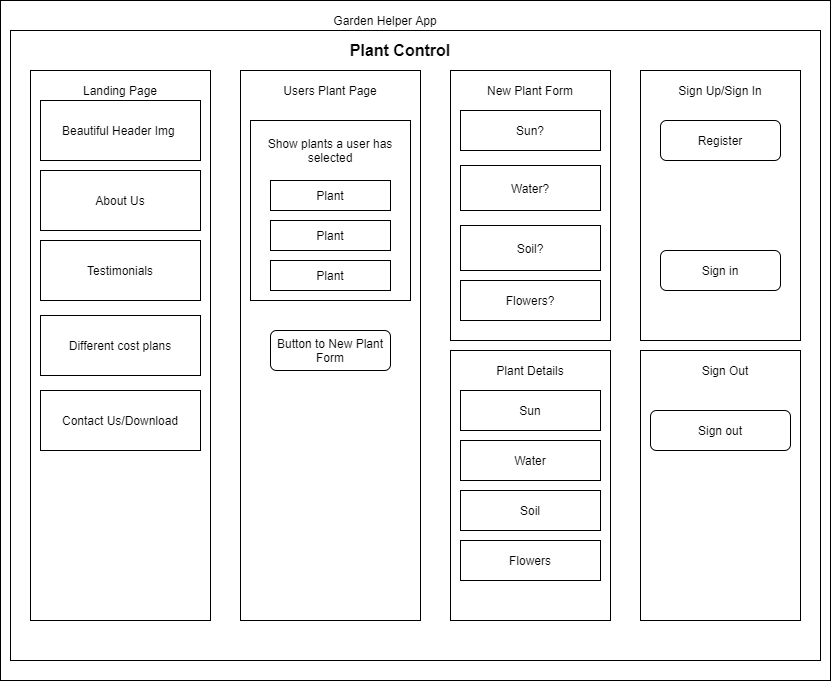

The diagram above was exported from draw.io. Its source (the exported page's mxGraphModel, read from the mxfile embedded in the PNG):
<mxGraphModel dx="1422" dy="713" grid="1" gridSize="10" guides="1" tooltips="1" connect="1" arrows="1" fold="1" page="1" pageScale="1" pageWidth="850" pageHeight="1100" math="0" shadow="0">
  <root>
    <mxCell id="0" />
    <mxCell id="1" parent="0" />
    <mxCell id="rqc8zfAAPuRY-8Uz5-7u-1" value="" style="rounded=0;whiteSpace=wrap;html=1;" parent="1" vertex="1">
      <mxGeometry x="10" y="30" width="830" height="680" as="geometry" />
    </mxCell>
    <mxCell id="rqc8zfAAPuRY-8Uz5-7u-2" value="Garden Helper App" style="text;html=1;strokeColor=none;fillColor=none;align=center;verticalAlign=middle;whiteSpace=wrap;rounded=0;" parent="1" vertex="1">
      <mxGeometry x="150" y="40" width="490" height="20" as="geometry" />
    </mxCell>
    <mxCell id="rqc8zfAAPuRY-8Uz5-7u-3" value="" style="rounded=0;whiteSpace=wrap;html=1;" parent="1" vertex="1">
      <mxGeometry x="20" y="60" width="810" height="630" as="geometry" />
    </mxCell>
    <mxCell id="rqc8zfAAPuRY-8Uz5-7u-4" value="&lt;font style=&quot;font-size: 16px&quot;&gt;&lt;b&gt;Plant Control&lt;/b&gt;&lt;/font&gt;" style="text;html=1;strokeColor=none;fillColor=none;align=center;verticalAlign=middle;whiteSpace=wrap;rounded=0;" parent="1" vertex="1">
      <mxGeometry x="140" y="70" width="540" height="20" as="geometry" />
    </mxCell>
    <mxCell id="rqc8zfAAPuRY-8Uz5-7u-5" value="" style="rounded=0;whiteSpace=wrap;html=1;" parent="1" vertex="1">
      <mxGeometry x="40" y="100" width="180" height="550" as="geometry" />
    </mxCell>
    <mxCell id="rqc8zfAAPuRY-8Uz5-7u-6" value="Landing Page" style="text;html=1;strokeColor=none;fillColor=none;align=center;verticalAlign=middle;whiteSpace=wrap;rounded=0;" parent="1" vertex="1">
      <mxGeometry x="50" y="110" width="160" height="20" as="geometry" />
    </mxCell>
    <mxCell id="rqc8zfAAPuRY-8Uz5-7u-7" value="" style="rounded=0;whiteSpace=wrap;html=1;" parent="1" vertex="1">
      <mxGeometry x="250" y="100" width="180" height="550" as="geometry" />
    </mxCell>
    <mxCell id="rqc8zfAAPuRY-8Uz5-7u-8" value="Users Plant Page" style="text;html=1;strokeColor=none;fillColor=none;align=center;verticalAlign=middle;whiteSpace=wrap;rounded=0;" parent="1" vertex="1">
      <mxGeometry x="260" y="110" width="160" height="20" as="geometry" />
    </mxCell>
    <mxCell id="rqc8zfAAPuRY-8Uz5-7u-9" value="" style="rounded=0;whiteSpace=wrap;html=1;" parent="1" vertex="1">
      <mxGeometry x="50" y="130" width="160" height="60" as="geometry" />
    </mxCell>
    <mxCell id="rqc8zfAAPuRY-8Uz5-7u-10" value="Beautiful Header Img&amp;nbsp;" style="text;html=1;strokeColor=none;fillColor=none;align=center;verticalAlign=middle;whiteSpace=wrap;rounded=0;" parent="1" vertex="1">
      <mxGeometry x="60" y="140" width="140" height="40" as="geometry" />
    </mxCell>
    <mxCell id="rqc8zfAAPuRY-8Uz5-7u-11" value="" style="rounded=0;whiteSpace=wrap;html=1;" parent="1" vertex="1">
      <mxGeometry x="50" y="200" width="160" height="60" as="geometry" />
    </mxCell>
    <mxCell id="rqc8zfAAPuRY-8Uz5-7u-12" value="About Us" style="text;html=1;strokeColor=none;fillColor=none;align=center;verticalAlign=middle;whiteSpace=wrap;rounded=0;" parent="1" vertex="1">
      <mxGeometry x="60" y="210" width="140" height="40" as="geometry" />
    </mxCell>
    <mxCell id="rqc8zfAAPuRY-8Uz5-7u-13" value="" style="rounded=0;whiteSpace=wrap;html=1;" parent="1" vertex="1">
      <mxGeometry x="50" y="270" width="160" height="60" as="geometry" />
    </mxCell>
    <mxCell id="rqc8zfAAPuRY-8Uz5-7u-14" value="Testimonials" style="text;html=1;strokeColor=none;fillColor=none;align=center;verticalAlign=middle;whiteSpace=wrap;rounded=0;" parent="1" vertex="1">
      <mxGeometry x="60" y="280" width="140" height="40" as="geometry" />
    </mxCell>
    <mxCell id="rqc8zfAAPuRY-8Uz5-7u-15" value="" style="rounded=0;whiteSpace=wrap;html=1;" parent="1" vertex="1">
      <mxGeometry x="50" y="345" width="160" height="60" as="geometry" />
    </mxCell>
    <mxCell id="rqc8zfAAPuRY-8Uz5-7u-16" value="Different cost plans" style="text;html=1;strokeColor=none;fillColor=none;align=center;verticalAlign=middle;whiteSpace=wrap;rounded=0;" parent="1" vertex="1">
      <mxGeometry x="60" y="360" width="140" height="30" as="geometry" />
    </mxCell>
    <mxCell id="rqc8zfAAPuRY-8Uz5-7u-17" value="" style="rounded=0;whiteSpace=wrap;html=1;" parent="1" vertex="1">
      <mxGeometry x="50" y="420" width="160" height="60" as="geometry" />
    </mxCell>
    <mxCell id="rqc8zfAAPuRY-8Uz5-7u-18" value="Contact Us/Download" style="text;html=1;strokeColor=none;fillColor=none;align=center;verticalAlign=middle;whiteSpace=wrap;rounded=0;" parent="1" vertex="1">
      <mxGeometry x="60" y="430" width="140" height="40" as="geometry" />
    </mxCell>
    <mxCell id="rqc8zfAAPuRY-8Uz5-7u-19" value="" style="rounded=0;whiteSpace=wrap;html=1;" parent="1" vertex="1">
      <mxGeometry x="260" y="150" width="160" height="180" as="geometry" />
    </mxCell>
    <mxCell id="rqc8zfAAPuRY-8Uz5-7u-20" value="Show plants a user has selected" style="text;html=1;strokeColor=none;fillColor=none;align=center;verticalAlign=middle;whiteSpace=wrap;rounded=0;" parent="1" vertex="1">
      <mxGeometry x="270" y="160" width="140" height="40" as="geometry" />
    </mxCell>
    <mxCell id="rqc8zfAAPuRY-8Uz5-7u-21" value="" style="rounded=0;whiteSpace=wrap;html=1;" parent="1" vertex="1">
      <mxGeometry x="280" y="210" width="120" height="30" as="geometry" />
    </mxCell>
    <mxCell id="rqc8zfAAPuRY-8Uz5-7u-22" value="" style="rounded=0;whiteSpace=wrap;html=1;" parent="1" vertex="1">
      <mxGeometry x="280" y="250" width="120" height="30" as="geometry" />
    </mxCell>
    <mxCell id="rqc8zfAAPuRY-8Uz5-7u-23" value="Plant" style="text;html=1;strokeColor=none;fillColor=none;align=center;verticalAlign=middle;whiteSpace=wrap;rounded=0;" parent="1" vertex="1">
      <mxGeometry x="290" y="215" width="100" height="20" as="geometry" />
    </mxCell>
    <mxCell id="rqc8zfAAPuRY-8Uz5-7u-24" value="Plant" style="text;html=1;strokeColor=none;fillColor=none;align=center;verticalAlign=middle;whiteSpace=wrap;rounded=0;" parent="1" vertex="1">
      <mxGeometry x="290" y="255" width="100" height="20" as="geometry" />
    </mxCell>
    <mxCell id="rqc8zfAAPuRY-8Uz5-7u-25" value="" style="rounded=0;whiteSpace=wrap;html=1;" parent="1" vertex="1">
      <mxGeometry x="280" y="290" width="120" height="30" as="geometry" />
    </mxCell>
    <mxCell id="rqc8zfAAPuRY-8Uz5-7u-26" value="Plant" style="text;html=1;strokeColor=none;fillColor=none;align=center;verticalAlign=middle;whiteSpace=wrap;rounded=0;" parent="1" vertex="1">
      <mxGeometry x="290" y="295" width="100" height="20" as="geometry" />
    </mxCell>
    <mxCell id="rqc8zfAAPuRY-8Uz5-7u-30" value="" style="rounded=1;whiteSpace=wrap;html=1;" parent="1" vertex="1">
      <mxGeometry x="280" y="360" width="120" height="40" as="geometry" />
    </mxCell>
    <mxCell id="rqc8zfAAPuRY-8Uz5-7u-31" value="Button to New Plant Form" style="text;html=1;strokeColor=none;fillColor=none;align=center;verticalAlign=middle;whiteSpace=wrap;rounded=0;" parent="1" vertex="1">
      <mxGeometry x="280" y="360" width="120" height="40" as="geometry" />
    </mxCell>
    <mxCell id="rqc8zfAAPuRY-8Uz5-7u-32" value="" style="rounded=0;whiteSpace=wrap;html=1;" parent="1" vertex="1">
      <mxGeometry x="460" y="100" width="160" height="270" as="geometry" />
    </mxCell>
    <mxCell id="rqc8zfAAPuRY-8Uz5-7u-33" value="New Plant Form" style="text;html=1;strokeColor=none;fillColor=none;align=center;verticalAlign=middle;whiteSpace=wrap;rounded=0;" parent="1" vertex="1">
      <mxGeometry x="470" y="110" width="140" height="20" as="geometry" />
    </mxCell>
    <mxCell id="rqc8zfAAPuRY-8Uz5-7u-34" value="" style="rounded=0;whiteSpace=wrap;html=1;" parent="1" vertex="1">
      <mxGeometry x="470" y="140" width="140" height="40" as="geometry" />
    </mxCell>
    <mxCell id="rqc8zfAAPuRY-8Uz5-7u-35" value="" style="rounded=0;whiteSpace=wrap;html=1;" parent="1" vertex="1">
      <mxGeometry x="470" y="195" width="140" height="45" as="geometry" />
    </mxCell>
    <mxCell id="rqc8zfAAPuRY-8Uz5-7u-36" value="" style="rounded=0;whiteSpace=wrap;html=1;" parent="1" vertex="1">
      <mxGeometry x="470" y="255" width="140" height="45" as="geometry" />
    </mxCell>
    <mxCell id="rqc8zfAAPuRY-8Uz5-7u-37" value="" style="rounded=0;whiteSpace=wrap;html=1;" parent="1" vertex="1">
      <mxGeometry x="470" y="310" width="140" height="40" as="geometry" />
    </mxCell>
    <mxCell id="rqc8zfAAPuRY-8Uz5-7u-38" value="Sun?" style="text;html=1;strokeColor=none;fillColor=none;align=center;verticalAlign=middle;whiteSpace=wrap;rounded=0;" parent="1" vertex="1">
      <mxGeometry x="480" y="150" width="120" height="20" as="geometry" />
    </mxCell>
    <mxCell id="rqc8zfAAPuRY-8Uz5-7u-39" value="Water?" style="text;html=1;strokeColor=none;fillColor=none;align=center;verticalAlign=middle;whiteSpace=wrap;rounded=0;" parent="1" vertex="1">
      <mxGeometry x="480" y="207.5" width="120" height="20" as="geometry" />
    </mxCell>
    <mxCell id="rqc8zfAAPuRY-8Uz5-7u-40" value="Soil?" style="text;html=1;strokeColor=none;fillColor=none;align=center;verticalAlign=middle;whiteSpace=wrap;rounded=0;" parent="1" vertex="1">
      <mxGeometry x="480" y="267.5" width="120" height="20" as="geometry" />
    </mxCell>
    <mxCell id="rqc8zfAAPuRY-8Uz5-7u-41" value="Flowers?" style="text;html=1;strokeColor=none;fillColor=none;align=center;verticalAlign=middle;whiteSpace=wrap;rounded=0;" parent="1" vertex="1">
      <mxGeometry x="480" y="320" width="120" height="20" as="geometry" />
    </mxCell>
    <mxCell id="rqc8zfAAPuRY-8Uz5-7u-42" value="" style="rounded=0;whiteSpace=wrap;html=1;" parent="1" vertex="1">
      <mxGeometry x="460" y="380" width="160" height="270" as="geometry" />
    </mxCell>
    <mxCell id="rqc8zfAAPuRY-8Uz5-7u-43" value="Plant Details" style="text;html=1;strokeColor=none;fillColor=none;align=center;verticalAlign=middle;whiteSpace=wrap;rounded=0;" parent="1" vertex="1">
      <mxGeometry x="470" y="390" width="140" height="20" as="geometry" />
    </mxCell>
    <mxCell id="rqc8zfAAPuRY-8Uz5-7u-44" value="" style="rounded=0;whiteSpace=wrap;html=1;" parent="1" vertex="1">
      <mxGeometry x="470" y="420" width="140" height="40" as="geometry" />
    </mxCell>
    <mxCell id="rqc8zfAAPuRY-8Uz5-7u-45" value="" style="rounded=0;whiteSpace=wrap;html=1;" parent="1" vertex="1">
      <mxGeometry x="470" y="470" width="140" height="40" as="geometry" />
    </mxCell>
    <mxCell id="rqc8zfAAPuRY-8Uz5-7u-46" value="" style="rounded=0;whiteSpace=wrap;html=1;" parent="1" vertex="1">
      <mxGeometry x="470" y="520" width="140" height="40" as="geometry" />
    </mxCell>
    <mxCell id="rqc8zfAAPuRY-8Uz5-7u-47" value="" style="rounded=0;whiteSpace=wrap;html=1;" parent="1" vertex="1">
      <mxGeometry x="470" y="570" width="140" height="40" as="geometry" />
    </mxCell>
    <mxCell id="rqc8zfAAPuRY-8Uz5-7u-48" value="Sun" style="text;html=1;strokeColor=none;fillColor=none;align=center;verticalAlign=middle;whiteSpace=wrap;rounded=0;" parent="1" vertex="1">
      <mxGeometry x="520" y="430" width="40" height="20" as="geometry" />
    </mxCell>
    <mxCell id="rqc8zfAAPuRY-8Uz5-7u-50" value="Water" style="text;html=1;strokeColor=none;fillColor=none;align=center;verticalAlign=middle;whiteSpace=wrap;rounded=0;" parent="1" vertex="1">
      <mxGeometry x="520" y="480" width="40" height="20" as="geometry" />
    </mxCell>
    <mxCell id="rqc8zfAAPuRY-8Uz5-7u-51" value="Soil" style="text;html=1;strokeColor=none;fillColor=none;align=center;verticalAlign=middle;whiteSpace=wrap;rounded=0;" parent="1" vertex="1">
      <mxGeometry x="520" y="530" width="40" height="20" as="geometry" />
    </mxCell>
    <mxCell id="rqc8zfAAPuRY-8Uz5-7u-52" value="Flowers" style="text;html=1;strokeColor=none;fillColor=none;align=center;verticalAlign=middle;whiteSpace=wrap;rounded=0;" parent="1" vertex="1">
      <mxGeometry x="520" y="580" width="40" height="20" as="geometry" />
    </mxCell>
    <mxCell id="rqc8zfAAPuRY-8Uz5-7u-53" value="" style="rounded=0;whiteSpace=wrap;html=1;" parent="1" vertex="1">
      <mxGeometry x="650" y="100" width="160" height="270" as="geometry" />
    </mxCell>
    <mxCell id="rqc8zfAAPuRY-8Uz5-7u-54" value="Sign Up/Sign In" style="text;html=1;strokeColor=none;fillColor=none;align=center;verticalAlign=middle;whiteSpace=wrap;rounded=0;" parent="1" vertex="1">
      <mxGeometry x="660" y="110" width="140" height="20" as="geometry" />
    </mxCell>
    <mxCell id="rqc8zfAAPuRY-8Uz5-7u-55" value="" style="rounded=1;whiteSpace=wrap;html=1;" parent="1" vertex="1">
      <mxGeometry x="670" y="150" width="120" height="40" as="geometry" />
    </mxCell>
    <mxCell id="rqc8zfAAPuRY-8Uz5-7u-56" value="Register" style="text;html=1;strokeColor=none;fillColor=none;align=center;verticalAlign=middle;whiteSpace=wrap;rounded=0;" parent="1" vertex="1">
      <mxGeometry x="680" y="160" width="100" height="20" as="geometry" />
    </mxCell>
    <mxCell id="rqc8zfAAPuRY-8Uz5-7u-57" value="" style="rounded=1;whiteSpace=wrap;html=1;" parent="1" vertex="1">
      <mxGeometry x="670" y="280" width="120" height="40" as="geometry" />
    </mxCell>
    <mxCell id="rqc8zfAAPuRY-8Uz5-7u-58" value="Sign in" style="text;html=1;strokeColor=none;fillColor=none;align=center;verticalAlign=middle;whiteSpace=wrap;rounded=0;" parent="1" vertex="1">
      <mxGeometry x="710" y="290" width="40" height="20" as="geometry" />
    </mxCell>
    <mxCell id="rqc8zfAAPuRY-8Uz5-7u-59" value="" style="rounded=0;whiteSpace=wrap;html=1;" parent="1" vertex="1">
      <mxGeometry x="650" y="380" width="160" height="270" as="geometry" />
    </mxCell>
    <mxCell id="rqc8zfAAPuRY-8Uz5-7u-60" value="Sign Out" style="text;html=1;strokeColor=none;fillColor=none;align=center;verticalAlign=middle;whiteSpace=wrap;rounded=0;" parent="1" vertex="1">
      <mxGeometry x="670" y="390" width="130" height="20" as="geometry" />
    </mxCell>
    <mxCell id="rqc8zfAAPuRY-8Uz5-7u-61" value="" style="rounded=1;whiteSpace=wrap;html=1;" parent="1" vertex="1">
      <mxGeometry x="660" y="440" width="140" height="40" as="geometry" />
    </mxCell>
    <mxCell id="rqc8zfAAPuRY-8Uz5-7u-62" value="Sign out" style="text;html=1;strokeColor=none;fillColor=none;align=center;verticalAlign=middle;whiteSpace=wrap;rounded=0;" parent="1" vertex="1">
      <mxGeometry x="670" y="450" width="120" height="20" as="geometry" />
    </mxCell>
  </root>
</mxGraphModel>